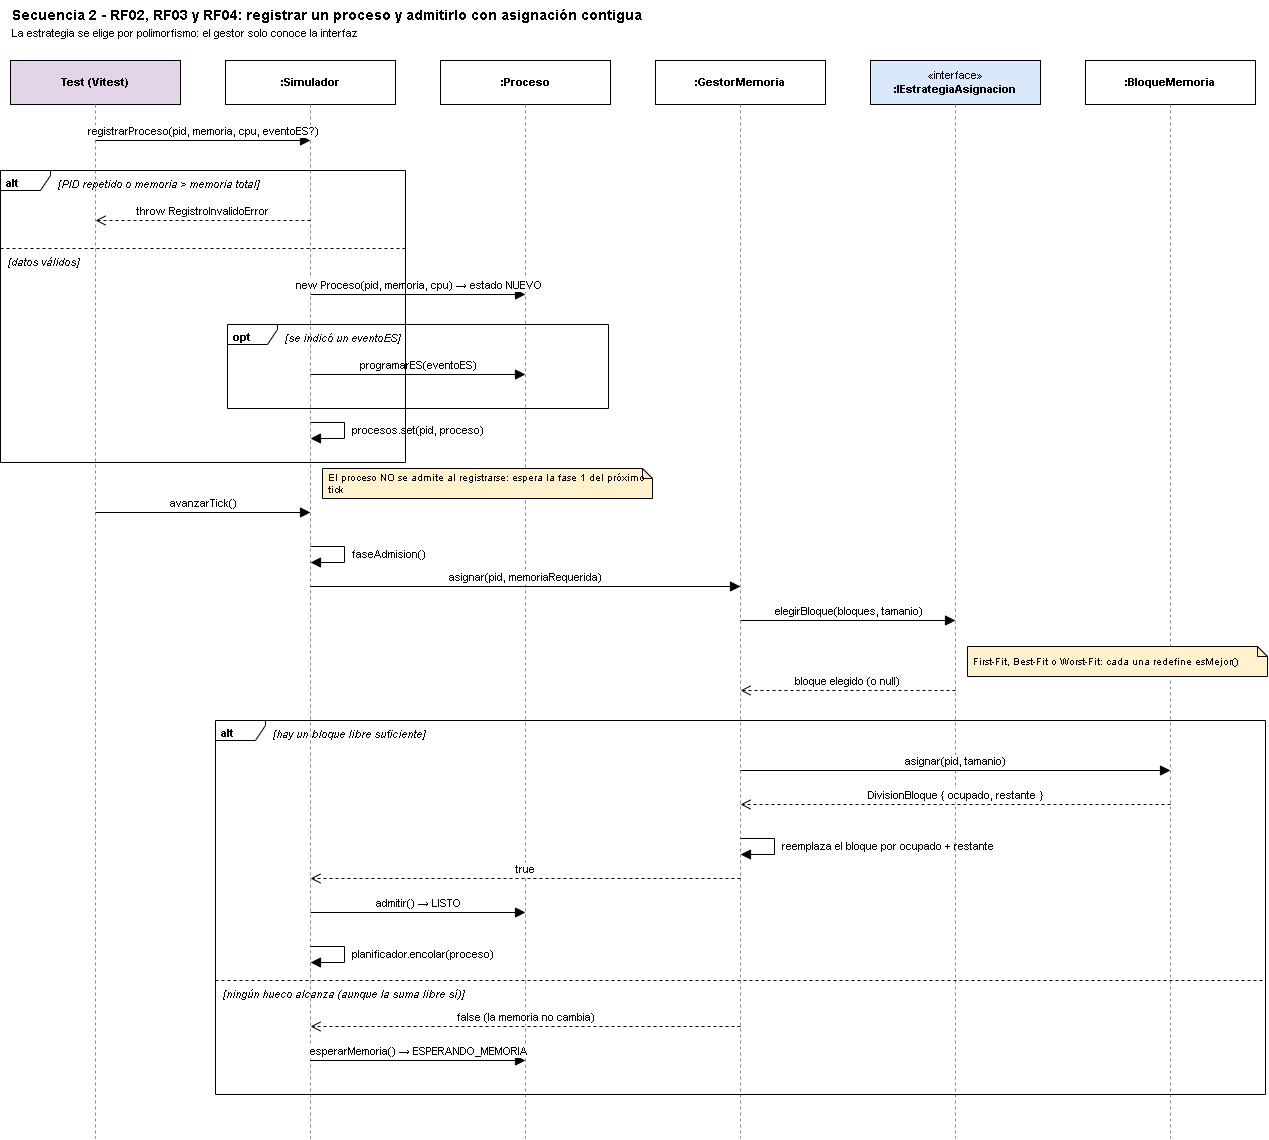

The diagram above was exported from draw.io. Its source (the exported page's mxGraphModel, read from the mxfile embedded in the PNG):
<mxGraphModel dx="2150" dy="1178" grid="1" gridSize="10" guides="1" tooltips="1" connect="1" arrows="1" fold="1" page="1" pageScale="1" pageWidth="1365" pageHeight="1188" math="0" shadow="0">
  <root>
    <mxCell id="0" />
    <mxCell id="1" parent="0" />
    <mxCell id="c36" parent="1" style="rounded=0;whiteSpace=wrap;html=1;fontSize=11;fillColor=#e1d5e7;" value="&lt;b&gt;Test (Vitest)&lt;/b&gt;" vertex="1">
      <mxGeometry height="44" width="170" x="40" y="70" as="geometry" />
    </mxCell>
    <mxCell id="c37" edge="1" parent="1" style="dashed=1;endArrow=none;html=1;strokeColor=#888888;" value="">
      <mxGeometry relative="1" as="geometry">
        <mxPoint x="125" y="114" as="sourcePoint" />
        <mxPoint x="125" y="1148" as="targetPoint" />
      </mxGeometry>
    </mxCell>
    <mxCell id="c38" parent="1" style="rounded=0;whiteSpace=wrap;html=1;fontSize=11;fillColor=#ffffff;" value="&lt;b&gt;:Simulador&lt;/b&gt;" vertex="1">
      <mxGeometry height="44" width="170" x="255" y="70" as="geometry" />
    </mxCell>
    <mxCell id="c39" edge="1" parent="1" style="dashed=1;endArrow=none;html=1;strokeColor=#888888;" value="">
      <mxGeometry relative="1" as="geometry">
        <mxPoint x="340" y="114" as="sourcePoint" />
        <mxPoint x="340" y="1148" as="targetPoint" />
      </mxGeometry>
    </mxCell>
    <mxCell id="c40" parent="1" style="rounded=0;whiteSpace=wrap;html=1;fontSize=11;fillColor=#ffffff;" value="&lt;b&gt;:Proceso&lt;/b&gt;" vertex="1">
      <mxGeometry height="44" width="170" x="470" y="70" as="geometry" />
    </mxCell>
    <mxCell id="c41" edge="1" parent="1" style="dashed=1;endArrow=none;html=1;strokeColor=#888888;" value="">
      <mxGeometry relative="1" as="geometry">
        <mxPoint x="555" y="114" as="sourcePoint" />
        <mxPoint x="555" y="1148" as="targetPoint" />
      </mxGeometry>
    </mxCell>
    <mxCell id="c42" parent="1" style="rounded=0;whiteSpace=wrap;html=1;fontSize=11;fillColor=#ffffff;" value="&lt;b&gt;:GestorMemoria&lt;/b&gt;" vertex="1">
      <mxGeometry height="44" width="170" x="685" y="70" as="geometry" />
    </mxCell>
    <mxCell id="c43" edge="1" parent="1" style="dashed=1;endArrow=none;html=1;strokeColor=#888888;" value="">
      <mxGeometry relative="1" as="geometry">
        <mxPoint x="770" y="114" as="sourcePoint" />
        <mxPoint x="770" y="1148" as="targetPoint" />
      </mxGeometry>
    </mxCell>
    <mxCell id="c44" parent="1" style="rounded=0;whiteSpace=wrap;html=1;fontSize=11;fillColor=#dae8fc;" value="&amp;laquo;interface&amp;raquo;&lt;br&gt;&lt;b&gt;:IEstrategiaAsignacion&lt;/b&gt;" vertex="1">
      <mxGeometry height="44" width="170" x="900" y="70" as="geometry" />
    </mxCell>
    <mxCell id="c45" edge="1" parent="1" style="dashed=1;endArrow=none;html=1;strokeColor=#888888;" value="">
      <mxGeometry relative="1" as="geometry">
        <mxPoint x="985" y="114" as="sourcePoint" />
        <mxPoint x="985" y="1148" as="targetPoint" />
      </mxGeometry>
    </mxCell>
    <mxCell id="c46" parent="1" style="rounded=0;whiteSpace=wrap;html=1;fontSize=11;fillColor=#ffffff;" value="&lt;b&gt;:BloqueMemoria&lt;/b&gt;" vertex="1">
      <mxGeometry height="44" width="170" x="1115" y="70" as="geometry" />
    </mxCell>
    <mxCell id="c47" edge="1" parent="1" style="dashed=1;endArrow=none;html=1;strokeColor=#888888;" value="">
      <mxGeometry relative="1" as="geometry">
        <mxPoint x="1200" y="114" as="sourcePoint" />
        <mxPoint x="1200" y="1148" as="targetPoint" />
      </mxGeometry>
    </mxCell>
    <mxCell id="c1" parent="1" style="text;html=1;align=left;verticalAlign=top;fontSize=14;" value="&lt;b&gt;Secuencia 2 - RF02, RF03 y RF04: registrar un proceso y admitirlo con asignación contigua&lt;/b&gt;&lt;br&gt;&lt;font style=&quot;font-size:11px&quot;&gt;La estrategia se elige por polimorfismo: el gestor solo conoce la interfaz&lt;/font&gt;" vertex="1">
      <mxGeometry height="45" width="900" x="40" y="10" as="geometry" />
    </mxCell>
    <mxCell id="c2" edge="1" parent="1" style="endArrow=block;endFill=1;endSize=8;html=1;verticalAlign=bottom;fontSize=11;labelBackgroundColor=#ffffff;" value="registrarProceso(pid, memoria, cpu, eventoES?)">
      <mxGeometry relative="1" as="geometry">
        <mxPoint x="125" y="150" as="sourcePoint" />
        <mxPoint x="340" y="150" as="targetPoint" />
      </mxGeometry>
    </mxCell>
    <mxCell id="c3" edge="1" parent="1" style="dashed=1;endArrow=open;endSize=8;html=1;verticalAlign=bottom;fontSize=11;labelBackgroundColor=#ffffff;" value="throw RegistroInvalidoError">
      <mxGeometry relative="1" as="geometry">
        <mxPoint x="340" y="230" as="sourcePoint" />
        <mxPoint x="125" y="230" as="targetPoint" />
      </mxGeometry>
    </mxCell>
    <mxCell id="c4" edge="1" parent="1" style="endArrow=block;endFill=1;endSize=8;html=1;verticalAlign=bottom;fontSize=11;labelBackgroundColor=#ffffff;" value="new Proceso(pid, memoria, cpu)  &amp;rarr; estado NUEVO">
      <mxGeometry relative="1" as="geometry">
        <mxPoint x="340" y="304" as="sourcePoint" />
        <mxPoint x="555" y="304" as="targetPoint" />
      </mxGeometry>
    </mxCell>
    <mxCell id="c5" edge="1" parent="1" style="endArrow=block;endFill=1;endSize=8;html=1;verticalAlign=bottom;fontSize=11;labelBackgroundColor=#ffffff;" value="programarES(eventoES)">
      <mxGeometry relative="1" as="geometry">
        <mxPoint x="340" y="384" as="sourcePoint" />
        <mxPoint x="555" y="384" as="targetPoint" />
      </mxGeometry>
    </mxCell>
    <mxCell id="c6" parent="1" style="shape=umlFrame;whiteSpace=wrap;html=1;width=50;height=20;boundedLbl=1;verticalAlign=top;align=left;spacingLeft=4;fontSize=11;fillColor=none;" value="&lt;b&gt;opt&lt;/b&gt;" vertex="1">
      <mxGeometry height="84" width="381" x="257" y="334" as="geometry" />
    </mxCell>
    <mxCell id="c7" parent="1" style="text;html=1;align=left;verticalAlign=top;fontSize=11;" value="&lt;i&gt;[se indicó un eventoES]&lt;/i&gt;" vertex="1">
      <mxGeometry height="20" width="500" x="313" y="335" as="geometry" />
    </mxCell>
    <mxCell id="c8" edge="1" parent="1" style="endArrow=block;endFill=1;endSize=8;html=1;align=left;verticalAlign=middle;fontSize=11;labelBackgroundColor=#ffffff;rounded=0;" value="">
      <mxGeometry relative="1" as="geometry">
        <Array as="points">
          <mxPoint x="374" y="432" />
          <mxPoint x="374" y="448" />
        </Array>
        <mxPoint x="340" y="432" as="sourcePoint" />
        <mxPoint x="340" y="448" as="targetPoint" />
      </mxGeometry>
    </mxCell>
    <mxCell id="c9" parent="1" style="text;html=1;align=left;verticalAlign=middle;fontSize=11;" value="procesos.set(pid, proceso)" vertex="1">
      <mxGeometry height="28" width="360" x="380" y="426" as="geometry" />
    </mxCell>
    <mxCell id="c10" parent="1" style="shape=umlFrame;whiteSpace=wrap;html=1;width=50;height=20;boundedLbl=1;verticalAlign=top;align=left;spacingLeft=4;fontSize=11;fillColor=none;" value="&lt;b&gt;alt&lt;/b&gt;" vertex="1">
      <mxGeometry height="292" width="405" x="30" y="180" as="geometry" />
    </mxCell>
    <mxCell id="c11" parent="1" style="text;html=1;align=left;verticalAlign=top;fontSize=11;" value="&lt;i&gt;[PID repetido o memoria &amp;gt; memoria total]&lt;/i&gt;" vertex="1">
      <mxGeometry height="20" width="500" x="86" y="181" as="geometry" />
    </mxCell>
    <mxCell id="c12" edge="1" parent="1" style="dashed=1;endArrow=none;html=1;" value="">
      <mxGeometry relative="1" as="geometry">
        <mxPoint x="30" y="258" as="sourcePoint" />
        <mxPoint x="435" y="258" as="targetPoint" />
      </mxGeometry>
    </mxCell>
    <mxCell id="c13" parent="1" style="text;html=1;align=left;verticalAlign=top;fontSize=11;" value="&lt;i&gt;[datos válidos]&lt;/i&gt;" vertex="1">
      <mxGeometry height="20" width="500" x="36" y="259" as="geometry" />
    </mxCell>
    <mxCell id="c14" parent="1" style="shape=note;size=10;whiteSpace=wrap;html=1;align=left;spacingLeft=4;fontSize=10;fillColor=#fff2cc;" value="El proceso NO se admite al registrarse: espera la fase 1 del próximo tick" vertex="1">
      <mxGeometry height="30" width="330" x="352" y="478" as="geometry" />
    </mxCell>
    <mxCell id="c15" edge="1" parent="1" style="endArrow=block;endFill=1;endSize=8;html=1;verticalAlign=bottom;fontSize=11;labelBackgroundColor=#ffffff;" value="avanzarTick()">
      <mxGeometry relative="1" as="geometry">
        <mxPoint x="125" y="522" as="sourcePoint" />
        <mxPoint x="340" y="522" as="targetPoint" />
      </mxGeometry>
    </mxCell>
    <mxCell id="c16" edge="1" parent="1" style="endArrow=block;endFill=1;endSize=8;html=1;align=left;verticalAlign=middle;fontSize=11;labelBackgroundColor=#ffffff;rounded=0;" value="">
      <mxGeometry relative="1" as="geometry">
        <Array as="points">
          <mxPoint x="374" y="556" />
          <mxPoint x="374" y="572" />
        </Array>
        <mxPoint x="340" y="556" as="sourcePoint" />
        <mxPoint x="340" y="572" as="targetPoint" />
      </mxGeometry>
    </mxCell>
    <mxCell id="c17" parent="1" style="text;html=1;align=left;verticalAlign=middle;fontSize=11;" value="faseAdmision()" vertex="1">
      <mxGeometry height="28" width="360" x="380" y="550" as="geometry" />
    </mxCell>
    <mxCell id="c18" edge="1" parent="1" style="endArrow=block;endFill=1;endSize=8;html=1;verticalAlign=bottom;fontSize=11;labelBackgroundColor=#ffffff;" value="asignar(pid, memoriaRequerida)">
      <mxGeometry relative="1" as="geometry">
        <mxPoint x="340" y="596" as="sourcePoint" />
        <mxPoint x="770" y="596" as="targetPoint" />
      </mxGeometry>
    </mxCell>
    <mxCell id="c19" edge="1" parent="1" style="endArrow=block;endFill=1;endSize=8;html=1;verticalAlign=bottom;fontSize=11;labelBackgroundColor=#ffffff;" value="elegirBloque(bloques, tamanio)">
      <mxGeometry relative="1" as="geometry">
        <mxPoint x="770" y="630" as="sourcePoint" />
        <mxPoint x="985" y="630" as="targetPoint" />
      </mxGeometry>
    </mxCell>
    <mxCell id="c20" parent="1" style="shape=note;size=10;whiteSpace=wrap;html=1;align=left;spacingLeft=4;fontSize=10;fillColor=#fff2cc;" value="First-Fit, Best-Fit o Worst-Fit: cada una redefine esMejor()" vertex="1">
      <mxGeometry height="30" width="300" x="997" y="656" as="geometry" />
    </mxCell>
    <mxCell id="c21" edge="1" parent="1" style="dashed=1;endArrow=open;endSize=8;html=1;verticalAlign=bottom;fontSize=11;labelBackgroundColor=#ffffff;" value="bloque elegido (o null)">
      <mxGeometry relative="1" as="geometry">
        <mxPoint x="985" y="700" as="sourcePoint" />
        <mxPoint x="770" y="700" as="targetPoint" />
      </mxGeometry>
    </mxCell>
    <mxCell id="c22" edge="1" parent="1" style="endArrow=block;endFill=1;endSize=8;html=1;verticalAlign=bottom;fontSize=11;labelBackgroundColor=#ffffff;" value="asignar(pid, tamanio)">
      <mxGeometry relative="1" as="geometry">
        <mxPoint x="770" y="780" as="sourcePoint" />
        <mxPoint x="1200" y="780" as="targetPoint" />
      </mxGeometry>
    </mxCell>
    <mxCell id="c23" edge="1" parent="1" style="dashed=1;endArrow=open;endSize=8;html=1;verticalAlign=bottom;fontSize=11;labelBackgroundColor=#ffffff;" value="DivisionBloque { ocupado, restante }">
      <mxGeometry relative="1" as="geometry">
        <mxPoint x="1200" y="814" as="sourcePoint" />
        <mxPoint x="770" y="814" as="targetPoint" />
      </mxGeometry>
    </mxCell>
    <mxCell id="c24" edge="1" parent="1" style="endArrow=block;endFill=1;endSize=8;html=1;align=left;verticalAlign=middle;fontSize=11;labelBackgroundColor=#ffffff;rounded=0;" value="">
      <mxGeometry relative="1" as="geometry">
        <Array as="points">
          <mxPoint x="804" y="848" />
          <mxPoint x="804" y="864" />
        </Array>
        <mxPoint x="770" y="848" as="sourcePoint" />
        <mxPoint x="770" y="864" as="targetPoint" />
      </mxGeometry>
    </mxCell>
    <mxCell id="c25" parent="1" style="text;html=1;align=left;verticalAlign=middle;fontSize=11;" value="reemplaza el bloque por ocupado + restante" vertex="1">
      <mxGeometry height="28" width="360" x="810" y="842" as="geometry" />
    </mxCell>
    <mxCell id="c26" edge="1" parent="1" style="dashed=1;endArrow=open;endSize=8;html=1;verticalAlign=bottom;fontSize=11;labelBackgroundColor=#ffffff;" value="true">
      <mxGeometry relative="1" as="geometry">
        <mxPoint x="770" y="888" as="sourcePoint" />
        <mxPoint x="340" y="888" as="targetPoint" />
      </mxGeometry>
    </mxCell>
    <mxCell id="c27" edge="1" parent="1" style="endArrow=block;endFill=1;endSize=8;html=1;verticalAlign=bottom;fontSize=11;labelBackgroundColor=#ffffff;" value="admitir()  &amp;rarr; LISTO">
      <mxGeometry relative="1" as="geometry">
        <mxPoint x="340" y="922" as="sourcePoint" />
        <mxPoint x="555" y="922" as="targetPoint" />
      </mxGeometry>
    </mxCell>
    <mxCell id="c28" edge="1" parent="1" style="endArrow=block;endFill=1;endSize=8;html=1;align=left;verticalAlign=middle;fontSize=11;labelBackgroundColor=#ffffff;rounded=0;" value="">
      <mxGeometry relative="1" as="geometry">
        <Array as="points">
          <mxPoint x="374" y="956" />
          <mxPoint x="374" y="972" />
        </Array>
        <mxPoint x="340" y="956" as="sourcePoint" />
        <mxPoint x="340" y="972" as="targetPoint" />
      </mxGeometry>
    </mxCell>
    <mxCell id="c29" parent="1" style="text;html=1;align=left;verticalAlign=middle;fontSize=11;" value="planificador.encolar(proceso)" vertex="1">
      <mxGeometry height="28" width="360" x="380" y="950" as="geometry" />
    </mxCell>
    <mxCell id="c30" edge="1" parent="1" style="dashed=1;endArrow=open;endSize=8;html=1;verticalAlign=bottom;fontSize=11;labelBackgroundColor=#ffffff;" value="false  (la memoria no cambia)">
      <mxGeometry relative="1" as="geometry">
        <mxPoint x="770" y="1036" as="sourcePoint" />
        <mxPoint x="340" y="1036" as="targetPoint" />
      </mxGeometry>
    </mxCell>
    <mxCell id="c31" edge="1" parent="1" style="endArrow=block;endFill=1;endSize=8;html=1;verticalAlign=bottom;fontSize=11;labelBackgroundColor=#ffffff;" value="esperarMemoria()  &amp;rarr; ESPERANDO_MEMORIA">
      <mxGeometry relative="1" as="geometry">
        <mxPoint x="340" y="1070" as="sourcePoint" />
        <mxPoint x="555" y="1070" as="targetPoint" />
      </mxGeometry>
    </mxCell>
    <mxCell id="c32" parent="1" style="shape=umlFrame;whiteSpace=wrap;html=1;width=50;height=20;boundedLbl=1;verticalAlign=top;align=left;spacingLeft=4;fontSize=11;fillColor=none;" value="&lt;b&gt;alt&lt;/b&gt;" vertex="1">
      <mxGeometry height="374" width="1050" x="245" y="730" as="geometry" />
    </mxCell>
    <mxCell id="c33" parent="1" style="text;html=1;align=left;verticalAlign=top;fontSize=11;" value="&lt;i&gt;[hay un bloque libre suficiente]&lt;/i&gt;" vertex="1">
      <mxGeometry height="20" width="500" x="301" y="731" as="geometry" />
    </mxCell>
    <mxCell id="c34" edge="1" parent="1" style="dashed=1;endArrow=none;html=1;" value="">
      <mxGeometry relative="1" as="geometry">
        <mxPoint x="245" y="990" as="sourcePoint" />
        <mxPoint x="1295" y="990" as="targetPoint" />
      </mxGeometry>
    </mxCell>
    <mxCell id="c35" parent="1" style="text;html=1;align=left;verticalAlign=top;fontSize=11;" value="&lt;i&gt;[ningún hueco alcanza (aunque la suma libre sí)]&lt;/i&gt;" vertex="1">
      <mxGeometry height="20" width="500" x="251" y="991" as="geometry" />
    </mxCell>
  </root>
</mxGraphModel>